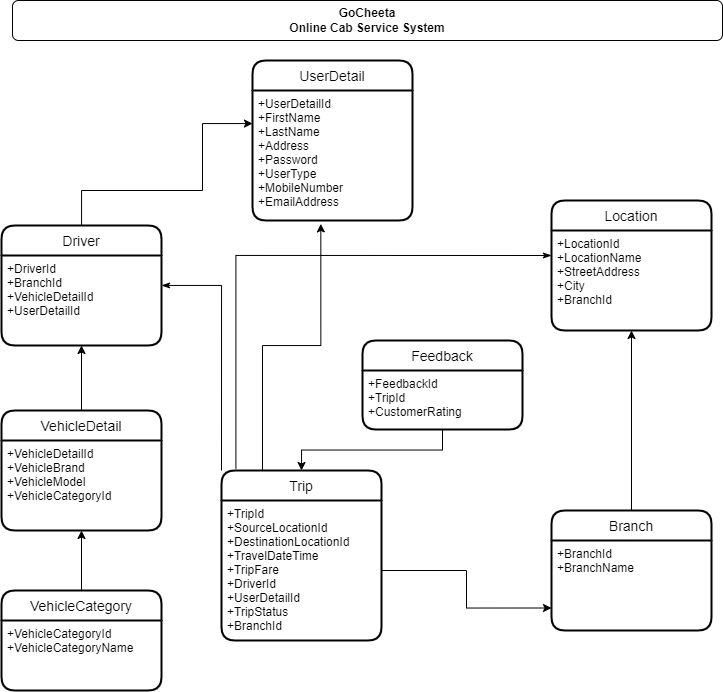

The diagram above was exported from draw.io. Its source (the exported page's mxGraphModel, read from the mxfile embedded in the PNG):
<mxGraphModel dx="1108" dy="1854" grid="1" gridSize="10" guides="1" tooltips="1" connect="1" arrows="1" fold="1" page="1" pageScale="1" pageWidth="827" pageHeight="1169" math="0" shadow="0">
  <root>
    <mxCell id="WIyWlLk6GJQsqaUBKTNV-0" />
    <mxCell id="WIyWlLk6GJQsqaUBKTNV-1" parent="WIyWlLk6GJQsqaUBKTNV-0" />
    <mxCell id="WIyWlLk6GJQsqaUBKTNV-3" value="GoCheeta&lt;br&gt;Online Cab Service System" style="rounded=1;whiteSpace=wrap;html=1;fontSize=12;glass=0;strokeWidth=1;shadow=0;fontStyle=1" parent="WIyWlLk6GJQsqaUBKTNV-1" vertex="1">
      <mxGeometry x="70" y="-220" width="710" height="40" as="geometry" />
    </mxCell>
    <mxCell id="Xi3Dmq4nfqPK3GXABWIA-0" value="Branch" style="swimlane;childLayout=stackLayout;horizontal=1;startSize=30;horizontalStack=0;rounded=1;fontSize=14;fontStyle=0;strokeWidth=2;resizeParent=0;resizeLast=1;shadow=0;dashed=0;align=center;" parent="WIyWlLk6GJQsqaUBKTNV-1" vertex="1">
      <mxGeometry x="609" y="290" width="160" height="120" as="geometry" />
    </mxCell>
    <mxCell id="Xi3Dmq4nfqPK3GXABWIA-1" value="+BranchId&#10;+BranchName&#10;" style="align=left;strokeColor=none;fillColor=none;spacingLeft=4;fontSize=12;verticalAlign=top;resizable=0;rotatable=0;part=1;" parent="Xi3Dmq4nfqPK3GXABWIA-0" vertex="1">
      <mxGeometry y="30" width="160" height="90" as="geometry" />
    </mxCell>
    <mxCell id="Xi3Dmq4nfqPK3GXABWIA-6" value="VehicleCategory" style="swimlane;childLayout=stackLayout;horizontal=1;startSize=30;horizontalStack=0;rounded=1;fontSize=14;fontStyle=0;strokeWidth=2;resizeParent=0;resizeLast=1;shadow=0;dashed=0;align=center;" parent="WIyWlLk6GJQsqaUBKTNV-1" vertex="1">
      <mxGeometry x="59" y="370" width="160" height="100" as="geometry" />
    </mxCell>
    <mxCell id="Xi3Dmq4nfqPK3GXABWIA-7" value="+VehicleCategoryId&#10;+VehicleCategoryName" style="align=left;strokeColor=none;fillColor=none;spacingLeft=4;fontSize=12;verticalAlign=top;resizable=0;rotatable=0;part=1;" parent="Xi3Dmq4nfqPK3GXABWIA-6" vertex="1">
      <mxGeometry y="30" width="160" height="70" as="geometry" />
    </mxCell>
    <mxCell id="n_f2sAA8_VwQwdhdDK7C-9" style="edgeStyle=orthogonalEdgeStyle;rounded=0;orthogonalLoop=1;jettySize=auto;html=1;entryX=0.427;entryY=1.026;entryDx=0;entryDy=0;entryPerimeter=0;" parent="WIyWlLk6GJQsqaUBKTNV-1" source="Xi3Dmq4nfqPK3GXABWIA-11" target="n_f2sAA8_VwQwdhdDK7C-4" edge="1">
      <mxGeometry relative="1" as="geometry">
        <Array as="points">
          <mxPoint x="320" y="125" />
          <mxPoint x="378" y="125" />
        </Array>
      </mxGeometry>
    </mxCell>
    <mxCell id="Xi3Dmq4nfqPK3GXABWIA-11" value="Trip" style="swimlane;childLayout=stackLayout;horizontal=1;startSize=30;horizontalStack=0;rounded=1;fontSize=14;fontStyle=0;strokeWidth=2;resizeParent=0;resizeLast=1;shadow=0;dashed=0;align=center;" parent="WIyWlLk6GJQsqaUBKTNV-1" vertex="1">
      <mxGeometry x="279" y="250" width="160" height="170" as="geometry" />
    </mxCell>
    <mxCell id="Xi3Dmq4nfqPK3GXABWIA-12" value="+TripId&#10;+SourceLocationId&#10;+DestinationLocationId&#10;+TravelDateTime&#10;+TripFare&#10;+DriverId&#10;+UserDetailId&#10;+TripStatus&#10;+BranchId&#10;" style="align=left;strokeColor=none;fillColor=none;spacingLeft=4;fontSize=12;verticalAlign=top;resizable=0;rotatable=0;part=1;" parent="Xi3Dmq4nfqPK3GXABWIA-11" vertex="1">
      <mxGeometry y="30" width="160" height="140" as="geometry" />
    </mxCell>
    <mxCell id="Xi3Dmq4nfqPK3GXABWIA-13" value="Location" style="swimlane;childLayout=stackLayout;horizontal=1;startSize=30;horizontalStack=0;rounded=1;fontSize=14;fontStyle=0;strokeWidth=2;resizeParent=0;resizeLast=1;shadow=0;dashed=0;align=center;" parent="WIyWlLk6GJQsqaUBKTNV-1" vertex="1">
      <mxGeometry x="609" y="-20" width="160" height="130" as="geometry" />
    </mxCell>
    <mxCell id="Xi3Dmq4nfqPK3GXABWIA-14" value="+LocationId&#10;+LocationName&#10;+StreetAddress&#10;+City&#10;+BranchId" style="align=left;strokeColor=none;fillColor=none;spacingLeft=4;fontSize=12;verticalAlign=top;resizable=0;rotatable=0;part=1;" parent="Xi3Dmq4nfqPK3GXABWIA-13" vertex="1">
      <mxGeometry y="30" width="160" height="100" as="geometry" />
    </mxCell>
    <mxCell id="Xi3Dmq4nfqPK3GXABWIA-23" value="" style="endArrow=classic;html=1;rounded=0;entryX=0.5;entryY=1;entryDx=0;entryDy=0;exitX=0.5;exitY=0;exitDx=0;exitDy=0;" parent="WIyWlLk6GJQsqaUBKTNV-1" source="Xi3Dmq4nfqPK3GXABWIA-0" target="Xi3Dmq4nfqPK3GXABWIA-14" edge="1">
      <mxGeometry width="50" height="50" relative="1" as="geometry">
        <mxPoint x="379" y="600" as="sourcePoint" />
        <mxPoint x="429" y="550" as="targetPoint" />
      </mxGeometry>
    </mxCell>
    <mxCell id="n_f2sAA8_VwQwdhdDK7C-7" style="edgeStyle=orthogonalEdgeStyle;rounded=0;orthogonalLoop=1;jettySize=auto;html=1;entryX=0.5;entryY=0;entryDx=0;entryDy=0;" parent="WIyWlLk6GJQsqaUBKTNV-1" source="Xi3Dmq4nfqPK3GXABWIA-26" target="Xi3Dmq4nfqPK3GXABWIA-11" edge="1">
      <mxGeometry relative="1" as="geometry" />
    </mxCell>
    <mxCell id="Xi3Dmq4nfqPK3GXABWIA-26" value="Feedback" style="swimlane;childLayout=stackLayout;horizontal=1;startSize=30;horizontalStack=0;rounded=1;fontSize=14;fontStyle=0;strokeWidth=2;resizeParent=0;resizeLast=1;shadow=0;dashed=0;align=center;" parent="WIyWlLk6GJQsqaUBKTNV-1" vertex="1">
      <mxGeometry x="420" y="120" width="160" height="89" as="geometry" />
    </mxCell>
    <mxCell id="Xi3Dmq4nfqPK3GXABWIA-27" value="+FeedbackId&#10;+TripId&#10;+CustomerRating" style="align=left;strokeColor=none;fillColor=none;spacingLeft=4;fontSize=12;verticalAlign=top;resizable=0;rotatable=0;part=1;" parent="Xi3Dmq4nfqPK3GXABWIA-26" vertex="1">
      <mxGeometry y="30" width="160" height="59" as="geometry" />
    </mxCell>
    <mxCell id="Xi3Dmq4nfqPK3GXABWIA-49" style="edgeStyle=orthogonalEdgeStyle;rounded=0;orthogonalLoop=1;jettySize=auto;html=1;entryX=0;entryY=0;entryDx=0;entryDy=0;startArrow=classicThin;startFill=1;endArrow=none;endFill=0;" parent="WIyWlLk6GJQsqaUBKTNV-1" source="Xi3Dmq4nfqPK3GXABWIA-30" target="Xi3Dmq4nfqPK3GXABWIA-11" edge="1">
      <mxGeometry relative="1" as="geometry" />
    </mxCell>
    <mxCell id="n_f2sAA8_VwQwdhdDK7C-5" style="edgeStyle=orthogonalEdgeStyle;rounded=0;orthogonalLoop=1;jettySize=auto;html=1;entryX=0;entryY=0.25;entryDx=0;entryDy=0;" parent="WIyWlLk6GJQsqaUBKTNV-1" source="Xi3Dmq4nfqPK3GXABWIA-30" target="n_f2sAA8_VwQwdhdDK7C-4" edge="1">
      <mxGeometry relative="1" as="geometry">
        <Array as="points">
          <mxPoint x="139" y="-30" />
          <mxPoint x="260" y="-30" />
          <mxPoint x="260" y="-97" />
          <mxPoint x="310" y="-97" />
        </Array>
      </mxGeometry>
    </mxCell>
    <mxCell id="Xi3Dmq4nfqPK3GXABWIA-30" value="Driver" style="swimlane;childLayout=stackLayout;horizontal=1;startSize=30;horizontalStack=0;rounded=1;fontSize=14;fontStyle=0;strokeWidth=2;resizeParent=0;resizeLast=1;shadow=0;dashed=0;align=center;" parent="WIyWlLk6GJQsqaUBKTNV-1" vertex="1">
      <mxGeometry x="59" y="5" width="160" height="120" as="geometry" />
    </mxCell>
    <mxCell id="Xi3Dmq4nfqPK3GXABWIA-31" value="+DriverId&#10;+BranchId&#10;+VehicleDetailId&#10;+UserDetailId" style="align=left;strokeColor=none;fillColor=none;spacingLeft=4;fontSize=12;verticalAlign=top;resizable=0;rotatable=0;part=1;" parent="Xi3Dmq4nfqPK3GXABWIA-30" vertex="1">
      <mxGeometry y="30" width="160" height="90" as="geometry" />
    </mxCell>
    <mxCell id="Xi3Dmq4nfqPK3GXABWIA-32" value="VehicleDetail" style="swimlane;childLayout=stackLayout;horizontal=1;startSize=30;horizontalStack=0;rounded=1;fontSize=14;fontStyle=0;strokeWidth=2;resizeParent=0;resizeLast=1;shadow=0;dashed=0;align=center;" parent="WIyWlLk6GJQsqaUBKTNV-1" vertex="1">
      <mxGeometry x="59" y="190" width="160" height="120" as="geometry" />
    </mxCell>
    <mxCell id="Xi3Dmq4nfqPK3GXABWIA-33" value="+VehicleDetailId&#10;+VehicleBrand&#10;+VehicleModel&#10;+VehicleCategoryId" style="align=left;strokeColor=none;fillColor=none;spacingLeft=4;fontSize=12;verticalAlign=top;resizable=0;rotatable=0;part=1;" parent="Xi3Dmq4nfqPK3GXABWIA-32" vertex="1">
      <mxGeometry y="30" width="160" height="90" as="geometry" />
    </mxCell>
    <mxCell id="Xi3Dmq4nfqPK3GXABWIA-36" value="" style="endArrow=classic;html=1;rounded=0;entryX=0.5;entryY=1;entryDx=0;entryDy=0;exitX=0.5;exitY=0;exitDx=0;exitDy=0;" parent="WIyWlLk6GJQsqaUBKTNV-1" source="Xi3Dmq4nfqPK3GXABWIA-6" target="Xi3Dmq4nfqPK3GXABWIA-33" edge="1">
      <mxGeometry width="50" height="50" relative="1" as="geometry">
        <mxPoint x="139" y="440" as="sourcePoint" />
        <mxPoint x="189" y="580" as="targetPoint" />
      </mxGeometry>
    </mxCell>
    <mxCell id="Xi3Dmq4nfqPK3GXABWIA-38" value="" style="endArrow=classic;html=1;rounded=0;entryX=0.5;entryY=1;entryDx=0;entryDy=0;" parent="WIyWlLk6GJQsqaUBKTNV-1" target="Xi3Dmq4nfqPK3GXABWIA-31" edge="1">
      <mxGeometry width="50" height="50" relative="1" as="geometry">
        <mxPoint x="139" y="190" as="sourcePoint" />
        <mxPoint x="189" y="400" as="targetPoint" />
      </mxGeometry>
    </mxCell>
    <mxCell id="Xi3Dmq4nfqPK3GXABWIA-48" style="edgeStyle=orthogonalEdgeStyle;rounded=0;orthogonalLoop=1;jettySize=auto;html=1;exitX=0;exitY=0.25;exitDx=0;exitDy=0;entryX=0.09;entryY=-0.012;entryDx=0;entryDy=0;entryPerimeter=0;startArrow=classicThin;startFill=1;endArrow=none;endFill=0;" parent="WIyWlLk6GJQsqaUBKTNV-1" source="Xi3Dmq4nfqPK3GXABWIA-14" target="Xi3Dmq4nfqPK3GXABWIA-11" edge="1">
      <mxGeometry relative="1" as="geometry" />
    </mxCell>
    <mxCell id="n_f2sAA8_VwQwdhdDK7C-0" style="edgeStyle=orthogonalEdgeStyle;rounded=0;orthogonalLoop=1;jettySize=auto;html=1;entryX=0;entryY=0.75;entryDx=0;entryDy=0;" parent="WIyWlLk6GJQsqaUBKTNV-1" source="Xi3Dmq4nfqPK3GXABWIA-12" target="Xi3Dmq4nfqPK3GXABWIA-1" edge="1">
      <mxGeometry relative="1" as="geometry" />
    </mxCell>
    <mxCell id="n_f2sAA8_VwQwdhdDK7C-3" value="UserDetail" style="swimlane;childLayout=stackLayout;horizontal=1;startSize=30;horizontalStack=0;rounded=1;fontSize=14;fontStyle=0;strokeWidth=2;resizeParent=0;resizeLast=1;shadow=0;dashed=0;align=center;" parent="WIyWlLk6GJQsqaUBKTNV-1" vertex="1">
      <mxGeometry x="310" y="-160" width="160" height="160" as="geometry" />
    </mxCell>
    <mxCell id="n_f2sAA8_VwQwdhdDK7C-4" value="+UserDetailId&#10;+FirstName&#10;+LastName&#10;+Address&#10;+Password&#10;+UserType&#10;+MobileNumber&#10;+EmailAddress" style="align=left;strokeColor=none;fillColor=none;spacingLeft=4;fontSize=12;verticalAlign=top;resizable=0;rotatable=0;part=1;" parent="n_f2sAA8_VwQwdhdDK7C-3" vertex="1">
      <mxGeometry y="30" width="160" height="130" as="geometry" />
    </mxCell>
  </root>
</mxGraphModel>